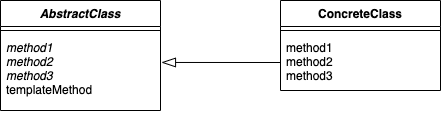

The diagram above was exported from draw.io. Its source (the exported page's mxGraphModel, read from the mxfile embedded in the PNG):
<mxGraphModel dx="1106" dy="860" grid="1" gridSize="10" guides="1" tooltips="1" connect="1" arrows="1" fold="1" page="1" pageScale="1" pageWidth="850" pageHeight="1100" math="0" shadow="0">
  <root>
    <mxCell id="0" />
    <mxCell id="1" parent="0" />
    <mxCell id="6K6Ad4OWprDhcVBoQSQR-1" value="AbstractClass" style="swimlane;fontStyle=3;align=center;verticalAlign=top;childLayout=stackLayout;horizontal=1;startSize=26;horizontalStack=0;resizeParent=1;resizeParentMax=0;resizeLast=0;collapsible=1;marginBottom=0;fillColor=none;" parent="1" vertex="1">
      <mxGeometry x="220" y="400" width="160" height="110" as="geometry" />
    </mxCell>
    <mxCell id="6K6Ad4OWprDhcVBoQSQR-3" value="" style="line;strokeWidth=1;fillColor=none;align=left;verticalAlign=middle;spacingTop=-1;spacingLeft=3;spacingRight=3;rotatable=0;labelPosition=right;points=[];portConstraint=eastwest;" parent="6K6Ad4OWprDhcVBoQSQR-1" vertex="1">
      <mxGeometry y="26" width="160" height="8" as="geometry" />
    </mxCell>
    <mxCell id="6K6Ad4OWprDhcVBoQSQR-4" value="&lt;i&gt;method1&lt;br&gt;method2&lt;br&gt;method3&lt;/i&gt;&lt;br&gt;templateMethod" style="text;strokeColor=none;fillColor=none;align=left;verticalAlign=top;spacingLeft=4;spacingRight=4;overflow=hidden;rotatable=0;points=[[0,0.5],[1,0.5]];portConstraint=eastwest;html=1;" parent="6K6Ad4OWprDhcVBoQSQR-1" vertex="1">
      <mxGeometry y="34" width="160" height="76" as="geometry" />
    </mxCell>
    <mxCell id="6K6Ad4OWprDhcVBoQSQR-5" value="ConcreteClass" style="swimlane;fontStyle=1;align=center;verticalAlign=top;childLayout=stackLayout;horizontal=1;startSize=26;horizontalStack=0;resizeParent=1;resizeParentMax=0;resizeLast=0;collapsible=1;marginBottom=0;fillColor=none;" parent="1" vertex="1">
      <mxGeometry x="500" y="400" width="160" height="90" as="geometry" />
    </mxCell>
    <mxCell id="6K6Ad4OWprDhcVBoQSQR-7" value="" style="line;strokeWidth=1;fillColor=none;align=left;verticalAlign=middle;spacingTop=-1;spacingLeft=3;spacingRight=3;rotatable=0;labelPosition=right;points=[];portConstraint=eastwest;" parent="6K6Ad4OWprDhcVBoQSQR-5" vertex="1">
      <mxGeometry y="26" width="160" height="8" as="geometry" />
    </mxCell>
    <mxCell id="6K6Ad4OWprDhcVBoQSQR-8" value="method1&#10;method2&#10;method3" style="text;strokeColor=none;fillColor=none;align=left;verticalAlign=top;spacingLeft=4;spacingRight=4;overflow=hidden;rotatable=0;points=[[0,0.5],[1,0.5]];portConstraint=eastwest;" parent="6K6Ad4OWprDhcVBoQSQR-5" vertex="1">
      <mxGeometry y="34" width="160" height="56" as="geometry" />
    </mxCell>
    <mxCell id="6K6Ad4OWprDhcVBoQSQR-9" style="edgeStyle=orthogonalEdgeStyle;rounded=0;orthogonalLoop=1;jettySize=auto;html=1;exitX=0;exitY=0.5;exitDx=0;exitDy=0;entryX=1.006;entryY=0.368;entryDx=0;entryDy=0;entryPerimeter=0;startSize=6;endSize=12;endArrow=blockThin;endFill=0;" parent="1" source="6K6Ad4OWprDhcVBoQSQR-8" target="6K6Ad4OWprDhcVBoQSQR-4" edge="1">
      <mxGeometry relative="1" as="geometry" />
    </mxCell>
  </root>
</mxGraphModel>